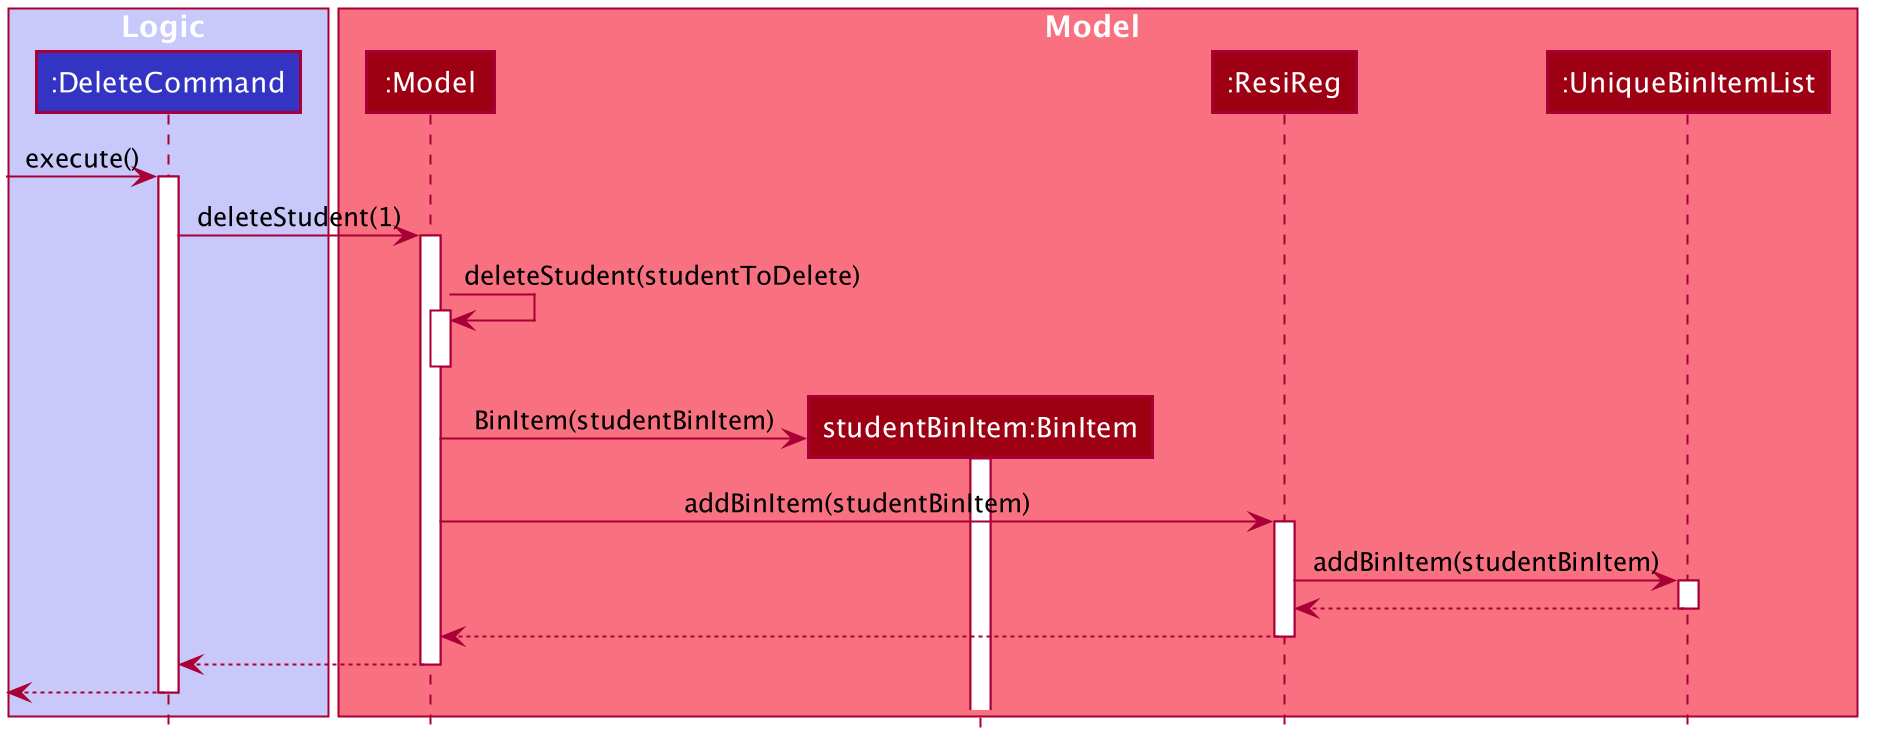

The diagram above was rendered by PlantUML. Its source (embedded in the PNG):
@startuml








skinparam BackgroundColor #FFFFFFF

skinparam Shadowing false

skinparam Class {
    FontColor #FFFFFF
    BorderThickness 1
    BorderColor #FFFFFF
    StereotypeFontColor #FFFFFF
    FontName Arial
}

skinparam Actor {
    BorderColor #000000
    Color #000000
    FontName Arial
}

skinparam Sequence {
    MessageAlign center
    BoxFontSize 15
    BoxPadding 0
    BoxFontColor #FFFFFF
    FontName Arial
}

skinparam Participant {
    FontColor #FFFFFFF
    Padding 20
}

skinparam MinClassWidth 50
skinparam ParticipantPadding 10
skinparam Shadowing false
skinparam DefaultTextAlignment center
skinparam packageStyle Rectangle

hide footbox
hide members
hide circle

box Logic #C8C8FA
participant ":DeleteCommand" as DeleteCommand #3333C4
end box

box Model #F97181
participant ":Model" as Model #9D0012
participant "studentBinItem:BinItem" as BinItem #9D0012
participant ":ResiReg" as ResiReg #9D0012
participant ":UniqueBinItemList" as UniqueBinItemList #9D0012
end box

[-> DeleteCommand : execute()
activate DeleteCommand

DeleteCommand -> Model : deleteStudent(1)
activate Model

Model -> Model : deleteStudent(studentToDelete)
activate Model
deactivate Model

Model -> BinItem **: BinItem(studentBinItem)
activate BinItem

Model -> ResiReg : addBinItem(studentBinItem)
activate ResiReg

ResiReg -> UniqueBinItemList : addBinItem(studentBinItem)
activate UniqueBinItemList

UniqueBinItemList --> ResiReg
deactivate UniqueBinItemList

ResiReg --> Model
deactivate ResiReg

Model --> DeleteCommand
deactivate Model

[<--DeleteCommand
deactivate DeleteCommand

@enduml